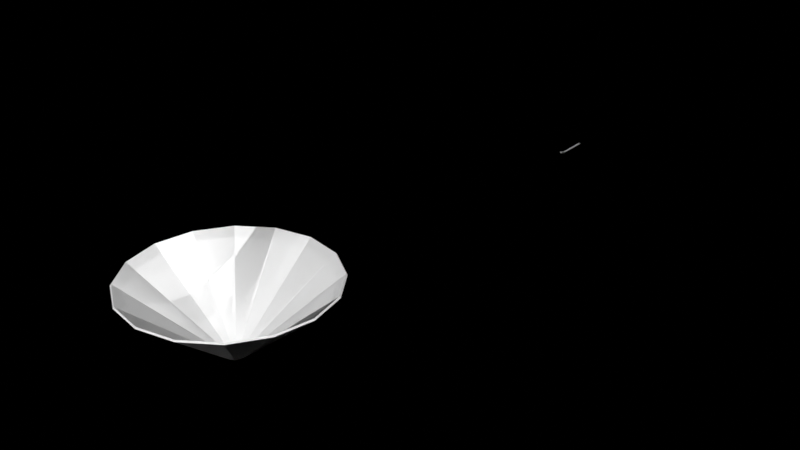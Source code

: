 # Source: LevelRailgun.blend  (saved by Blender 4.0.36; exported with 4.5.12 LTS)
import bpy
from mathutils import Matrix  # noqa: F401  (used for matrix-valued properties, if any)

bpy.ops.wm.read_factory_settings(use_empty=True)
scene = bpy.context.scene
scene.name = 'Scene'

# ---- collections
col_system = bpy.data.collections.new('system'); scene.collection.children.link(col_system)
col_system.hide_render = True
col_scene = bpy.data.collections.new('scene'); scene.collection.children.link(col_scene)

# ---- world
world_world = bpy.data.worlds.new('World'); scene.world = world_world
world_world.use_nodes = True; world_world.node_tree.nodes.clear()
_N = world_world.node_tree.nodes; _L = world_world.node_tree.links
n0 = _N.new('ShaderNodeOutputWorld'); n0.name = 'World Output'; n0.location = (300, 300)
n0.is_active_output = True
world_world.color = (0.05088, 0.05088, 0.05088)
world_world.use_sun_shadow = False
world_world.sun_shadow_jitter_overblur = 0.0

# ---- meshes
me_cube = bpy.data.meshes.new('Cube')
me_cube.from_pydata([(-4.0, -200.0, 0.0), (-6.021, -200.0, 2.049), (-4.0, 4.0, 0.0), (-6.021, 4.0, 2.049), (4.0, -200.0, 0.0), (6.021, -200.0, 2.049), (4.0, 4.0, 0.0), (6.021, 4.0, 2.049), (-4.0, 4.0, -4.0), (-4.0, -200.0, -4.0), (-10.02, -200.0, 2.049), (-10.02, 4.0, 2.049), (4.0, 4.0, -4.0), (10.02, 4.0, 2.049), (4.0, -200.0, -4.0), (10.02, -200.0, 2.049), (-6.021, -200.0, 8.049), (-6.021, 4.0, 8.049), (-10.02, -200.0, 8.049), (-10.02, 4.0, 8.049), (6.021, 4.0, 8.049), (6.021, -200.0, 8.049), (10.02, 4.0, 8.049), (10.02, -200.0, 8.049), (-4.0, -240.0, 12.0), (-6.021, -240.0, 14.05), (-4.0, -240.0, 8.0), (-10.02, -240.0, 14.05), (6.021, -240.0, 14.05), (4.0, -240.0, 12.0), (10.02, -240.0, 14.05), (4.0, -240.0, 8.0), (-6.021, -240.0, 20.05), (-10.02, -240.0, 20.05), (10.02, -240.0, 20.05), (6.021, -240.0, 20.05), (-4.0, -36.8, 0.0), (-4.0, -77.6, 0.0), (-4.0, -118.4, 0.0), (-4.0, -159.2, 0.0), (-6.021, -159.2, 2.049), (-6.021, -118.4, 2.049), (-6.021, -77.6, 2.049), (-6.021, -36.8, 2.049), (4.0, -159.2, 0.0), (4.0, -118.4, 0.0), (4.0, -77.6, 0.0), (4.0, -36.8, 0.0), (6.021, -36.8, 2.049), (6.021, -77.6, 2.049), (6.021, -118.4, 2.049), (6.021, -159.2, 2.049), (-4.0, -36.8, -4.0), (-4.0, -77.6, -4.0), (-4.0, -118.4, -4.0), (-4.0, -159.2, -4.0), (-10.02, -159.2, 2.049), (-10.02, -118.4, 2.049), (-10.02, -77.6, 2.049), (-10.02, -36.8, 2.049), (4.0, -159.2, -4.0), (4.0, -118.4, -4.0), (4.0, -77.6, -4.0), (4.0, -36.8, -4.0), (10.02, -36.8, 2.049), (10.02, -77.6, 2.049), (10.02, -118.4, 2.049), (10.02, -159.2, 2.049), (-6.021, -159.2, 8.049), (-6.021, -118.4, 8.049), (-6.021, -77.6, 8.049), (-6.021, -36.8, 8.049), (-10.02, -159.2, 8.049), (-10.02, -118.4, 8.049), (-10.02, -77.6, 8.049), (-10.02, -36.8, 8.049), (6.021, -36.8, 8.049), (6.021, -77.6, 8.049), (6.021, -118.4, 8.049), (6.021, -159.2, 8.049), (10.02, -36.8, 8.049), (10.02, -77.6, 8.049), (10.02, -118.4, 8.049), (10.02, -159.2, 8.049)], [], [(36, 2, 3, 43), (55, 60, 14, 9), (44, 4, 5, 51), (60, 67, 15, 14), (39, 0, 4, 44), (52, 59, 11, 8), (10, 9, 26, 27), (51, 5, 21, 79), (7, 13, 12, 6), (6, 12, 8, 2), (23, 21, 35, 34), (1, 16, 32, 25), (2, 8, 11, 3), (14, 15, 30, 31), (68, 72, 18, 16), (43, 3, 17, 71), (3, 11, 19, 17), (56, 10, 18, 72), (76, 80, 22, 20), (64, 13, 22, 80), (13, 7, 20, 22), (0, 1, 25, 24), (24, 26, 31, 29), (27, 25, 32, 33), (29, 31, 30, 28), (25, 27, 26, 24), (28, 30, 34, 35), (9, 14, 31, 26), (15, 23, 34, 30), (5, 4, 29, 28), (18, 10, 27, 33), (21, 5, 28, 35), (16, 18, 33, 32), (4, 0, 24, 29), (15, 67, 83, 23), (67, 66, 82, 83), (66, 65, 81, 82), (65, 64, 80, 81), (21, 23, 83, 79), (79, 83, 82, 78), (78, 82, 81, 77), (77, 81, 80, 76), (11, 59, 75, 19), (59, 58, 74, 75), (58, 57, 73, 74), (57, 56, 72, 73), (1, 40, 68, 16), (40, 41, 69, 68), (41, 42, 70, 69), (42, 43, 71, 70), (17, 19, 75, 71), (71, 75, 74, 70), (70, 74, 73, 69), (69, 73, 72, 68), (7, 48, 76, 20), (48, 49, 77, 76), (49, 50, 78, 77), (50, 51, 79, 78), (9, 10, 56, 55), (55, 56, 57, 54), (54, 57, 58, 53), (53, 58, 59, 52), (2, 36, 47, 6), (36, 37, 46, 47), (37, 38, 45, 46), (38, 39, 44, 45), (12, 13, 64, 63), (63, 64, 65, 62), (62, 65, 66, 61), (61, 66, 67, 60), (6, 47, 48, 7), (47, 46, 49, 48), (46, 45, 50, 49), (45, 44, 51, 50), (8, 12, 63, 52), (52, 63, 62, 53), (53, 62, 61, 54), (54, 61, 60, 55), (0, 39, 40, 1), (39, 38, 41, 40), (38, 37, 42, 41), (37, 36, 43, 42)])
_uv = me_cube.uv_layers.new(name='UVMap')
_uv.uv.foreach_set('vector', [0.0, 0.0, 1.0, 0.0, 1.0, 1.0, 0.0, 1.0, 0.0, 0.0, 1.0, 0.0, 1.0, 1.0, 0.0, 1.0, 0.0, 0.0, 1.0, 0.0, 1.0, 1.0, 0.0, 1.0, 0.0, 0.0, 1.0, 0.0, 1.0, 1.0, 0.0, 1.0, 0.0, 0.0, 1.0, 0.0, 1.0, 1.0, 0.0, 1.0, 0.0, 0.0, 1.0, 0.0, 1.0, 1.0, 0.0, 1.0, 0.0, 0.0, 1.0, 0.0, 1.0, 1.0, 0.0, 1.0, 0.0, 0.0, 1.0, 0.0, 1.0, 1.0, 0.0, 1.0, 0.0, 0.0, 1.0, 0.0, 1.0, 1.0, 0.0, 1.0, 0.0, 0.0, 1.0, 0.0, 1.0, 1.0, 0.0, 1.0, 0.0, 0.0, 1.0, 0.0, 1.0, 1.0, 0.0, 1.0, 0.0, 0.0, 1.0, 0.0, 1.0, 1.0, 0.0, 1.0, 0.0, 0.0, 1.0, 0.0, 1.0, 1.0, 0.0, 1.0, 0.0, 0.0, 1.0, 0.0, 1.0, 1.0, 0.0, 1.0, 0.0, 0.0, 1.0, 0.0, 1.0, 1.0, 0.0, 1.0, 0.0, 0.0, 1.0, 0.0, 1.0, 1.0, 0.0, 1.0, 0.0, 0.0, 1.0, 0.0, 1.0, 1.0, 0.0, 1.0, 0.0, 0.0, 1.0, 0.0, 1.0, 1.0, 0.0, 1.0, 0.0, 0.0, 1.0, 0.0, 1.0, 1.0, 0.0, 1.0, 0.0, 0.0, 1.0, 0.0, 1.0, 1.0, 0.0, 1.0, 0.0, 0.0, 1.0, 0.0, 1.0, 1.0, 0.0, 1.0, 0.0, 0.0, 1.0, 0.0, 1.0, 1.0, 0.0, 1.0, 0.0, 0.0, 1.0, 0.0, 1.0, 1.0, 0.0, 1.0, 0.0, 0.0, 1.0, 0.0, 1.0, 1.0, 0.0, 1.0, 0.0, 0.0, 1.0, 0.0, 1.0, 1.0, 0.0, 1.0, 0.0, 0.0, 1.0, 0.0, 1.0, 1.0, 0.0, 1.0, 0.0, 0.0, 1.0, 0.0, 1.0, 1.0, 0.0, 1.0, 0.0, 0.0, 1.0, 0.0, 1.0, 1.0, 0.0, 1.0, 0.0, 0.0, 1.0, 0.0, 1.0, 1.0, 0.0, 1.0, 0.0, 0.0, 1.0, 0.0, 1.0, 1.0, 0.0, 1.0, 0.0, 0.0, 1.0, 0.0, 1.0, 1.0, 0.0, 1.0, 0.0, 0.0, 1.0, 0.0, 1.0, 1.0, 0.0, 1.0, 0.0, 0.0, 1.0, 0.0, 1.0, 1.0, 0.0, 1.0, 0.0, 0.0, 1.0, 0.0, 1.0, 1.0, 0.0, 1.0, 0.0, 0.0, 1.0, 0.0, 1.0, 1.0, 0.0, 1.0, 0.0, 0.0, 1.0, 0.0, 1.0, 1.0, 0.0, 1.0, 0.0, 0.0, 1.0, 0.0, 1.0, 1.0, 0.0, 1.0, 0.0, 0.0, 1.0, 0.0, 1.0, 1.0, 0.0, 1.0, 0.0, 0.0, 1.0, 0.0, 1.0, 1.0, 0.0, 1.0, 0.0, 0.0, 1.0, 0.0, 1.0, 1.0, 0.0, 1.0, 0.0, 0.0, 1.0, 0.0, 1.0, 1.0, 0.0, 1.0, 0.0, 0.0, 1.0, 0.0, 1.0, 1.0, 0.0, 1.0, 0.0, 0.0, 1.0, 0.0, 1.0, 1.0, 0.0, 1.0, 0.0, 0.0, 1.0, 0.0, 1.0, 1.0, 0.0, 1.0, 0.0, 0.0, 1.0, 0.0, 1.0, 1.0, 0.0, 1.0, 0.0, 0.0, 1.0, 0.0, 1.0, 1.0, 0.0, 1.0, 0.0, 0.0, 1.0, 0.0, 1.0, 1.0, 0.0, 1.0, 0.0, 0.0, 1.0, 0.0, 1.0, 1.0, 0.0, 1.0, 0.0, 0.0, 1.0, 0.0, 1.0, 1.0, 0.0, 1.0, 0.0, 0.0, 1.0, 0.0, 1.0, 1.0, 0.0, 1.0, 0.0, 0.0, 1.0, 0.0, 1.0, 1.0, 0.0, 1.0, 0.0, 0.0, 1.0, 0.0, 1.0, 1.0, 0.0, 1.0, 0.0, 0.0, 1.0, 0.0, 1.0, 1.0, 0.0, 1.0, 0.0, 0.0, 1.0, 0.0, 1.0, 1.0, 0.0, 1.0, 0.0, 0.0, 1.0, 0.0, 1.0, 1.0, 0.0, 1.0, 0.0, 0.0, 1.0, 0.0, 1.0, 1.0, 0.0, 1.0, 0.0, 0.0, 1.0, 0.0, 1.0, 1.0, 0.0, 1.0, 0.0, 0.0, 1.0, 0.0, 1.0, 1.0, 0.0, 1.0, 0.0, 0.0, 1.0, 0.0, 1.0, 1.0, 0.0, 1.0, 0.0, 0.0, 1.0, 0.0, 1.0, 1.0, 0.0, 1.0, 0.0, 0.0, 1.0, 0.0, 1.0, 1.0, 0.0, 1.0, 0.0, 0.0, 1.0, 0.0, 1.0, 1.0, 0.0, 1.0, 0.0, 0.0, 1.0, 0.0, 1.0, 1.0, 0.0, 1.0, 0.0, 0.0, 1.0, 0.0, 1.0, 1.0, 0.0, 1.0, 0.0, 0.0, 1.0, 0.0, 1.0, 1.0, 0.0, 1.0, 0.0, 0.0, 1.0, 0.0, 1.0, 1.0, 0.0, 1.0, 0.0, 0.0, 1.0, 0.0, 1.0, 1.0, 0.0, 1.0, 0.0, 0.0, 1.0, 0.0, 1.0, 1.0, 0.0, 1.0, 0.0, 0.0, 1.0, 0.0, 1.0, 1.0, 0.0, 1.0, 0.0, 0.0, 1.0, 0.0, 1.0, 1.0, 0.0, 1.0, 0.0, 0.0, 1.0, 0.0, 1.0, 1.0, 0.0, 1.0, 0.0, 0.0, 1.0, 0.0, 1.0, 1.0, 0.0, 1.0, 0.0, 0.0, 1.0, 0.0, 1.0, 1.0, 0.0, 1.0, 0.0, 0.0, 1.0, 0.0, 1.0, 1.0, 0.0, 1.0, 0.0, 0.0, 1.0, 0.0, 1.0, 1.0, 0.0, 1.0, 0.0, 0.0, 1.0, 0.0, 1.0, 1.0, 0.0, 1.0, 0.0, 0.0, 1.0, 0.0, 1.0, 1.0, 0.0, 1.0, 0.0, 0.0, 1.0, 0.0, 1.0, 1.0, 0.0, 1.0, 0.0, 0.0, 1.0, 0.0, 1.0, 1.0, 0.0, 1.0, 0.0, 0.0, 1.0, 0.0, 1.0, 1.0, 0.0, 1.0, 0.0, 0.0, 1.0, 0.0, 1.0, 1.0, 0.0, 1.0, 0.0, 0.0, 1.0, 0.0, 1.0, 1.0, 0.0, 1.0])
me_cube.update()
me_cube_001 = bpy.data.meshes.new('Cube.001')
me_cube_001.from_pydata([(-4.0, -200.0, 0.0), (-6.021, -200.0, 2.049), (-4.0, 4.0, 0.0), (-6.021, 4.0, 2.049), (4.0, -200.0, 0.0), (6.021, -200.0, 2.049), (4.0, 4.0, 0.0), (6.021, 4.0, 2.049), (-4.0, 4.0, -4.0), (-4.0, -200.0, -4.0), (-10.02, -200.0, 2.049), (-10.02, 4.0, 2.049), (4.0, 4.0, -4.0), (10.02, 4.0, 2.049), (4.0, -200.0, -4.0), (10.02, -200.0, 2.049), (-6.021, -200.0, 8.049), (-6.021, 4.0, 8.049), (-10.02, -200.0, 8.049), (-10.02, 4.0, 8.049), (6.021, 4.0, 8.049), (6.021, -200.0, 8.049), (10.02, 4.0, 8.049), (10.02, -200.0, 8.049), (-4.0, -240.0, 12.0), (-6.021, -240.0, 14.05), (-4.0, -240.0, 8.0), (-10.02, -240.0, 14.05), (6.021, -240.0, 14.05), (4.0, -240.0, 12.0), (10.02, -240.0, 14.05), (4.0, -240.0, 8.0), (-6.021, -240.0, 20.05), (-10.02, -240.0, 20.05), (10.02, -240.0, 20.05), (6.021, -240.0, 20.05), (-4.0, -36.8, 0.0), (-4.0, -77.6, 0.0), (-4.0, -118.4, 0.0), (-4.0, -159.2, 0.0), (-6.021, -159.2, 2.049), (-6.021, -118.4, 2.049), (-6.021, -77.6, 2.049), (-6.021, -36.8, 2.049), (4.0, -159.2, 0.0), (4.0, -118.4, 0.0), (4.0, -77.6, 0.0), (4.0, -36.8, 0.0), (6.021, -36.8, 2.049), (6.021, -77.6, 2.049), (6.021, -118.4, 2.049), (6.021, -159.2, 2.049), (-4.0, -36.8, -4.0), (-4.0, -77.6, -4.0), (-4.0, -118.4, -4.0), (-4.0, -159.2, -4.0), (-10.02, -159.2, 2.049), (-10.02, -118.4, 2.049), (-10.02, -77.6, 2.049), (-10.02, -36.8, 2.049), (4.0, -159.2, -4.0), (4.0, -118.4, -4.0), (4.0, -77.6, -4.0), (4.0, -36.8, -4.0), (10.02, -36.8, 2.049), (10.02, -77.6, 2.049), (10.02, -118.4, 2.049), (10.02, -159.2, 2.049), (-6.021, -159.2, 8.049), (-6.021, -118.4, 8.049), (-6.021, -77.6, 8.049), (-6.021, -36.8, 8.049), (-10.02, -159.2, 8.049), (-10.02, -118.4, 8.049), (-10.02, -77.6, 8.049), (-10.02, -36.8, 8.049), (6.021, -36.8, 8.049), (6.021, -77.6, 8.049), (6.021, -118.4, 8.049), (6.021, -159.2, 8.049), (10.02, -36.8, 8.049), (10.02, -77.6, 8.049), (10.02, -118.4, 8.049), (10.02, -159.2, 8.049)], [], [(36, 2, 3, 43), (55, 60, 14, 9), (44, 4, 5, 51), (60, 67, 15, 14), (39, 0, 4, 44), (52, 59, 11, 8), (10, 9, 26, 27), (51, 5, 21, 79), (7, 13, 12, 6), (6, 12, 8, 2), (23, 21, 35, 34), (1, 16, 32, 25), (2, 8, 11, 3), (14, 15, 30, 31), (68, 72, 18, 16), (43, 3, 17, 71), (3, 11, 19, 17), (56, 10, 18, 72), (76, 80, 22, 20), (64, 13, 22, 80), (13, 7, 20, 22), (0, 1, 25, 24), (24, 26, 31, 29), (27, 25, 32, 33), (29, 31, 30, 28), (25, 27, 26, 24), (28, 30, 34, 35), (9, 14, 31, 26), (15, 23, 34, 30), (5, 4, 29, 28), (18, 10, 27, 33), (21, 5, 28, 35), (16, 18, 33, 32), (4, 0, 24, 29), (15, 67, 83, 23), (67, 66, 82, 83), (66, 65, 81, 82), (65, 64, 80, 81), (21, 23, 83, 79), (79, 83, 82, 78), (78, 82, 81, 77), (77, 81, 80, 76), (11, 59, 75, 19), (59, 58, 74, 75), (58, 57, 73, 74), (57, 56, 72, 73), (1, 40, 68, 16), (40, 41, 69, 68), (41, 42, 70, 69), (42, 43, 71, 70), (17, 19, 75, 71), (71, 75, 74, 70), (70, 74, 73, 69), (69, 73, 72, 68), (7, 48, 76, 20), (48, 49, 77, 76), (49, 50, 78, 77), (50, 51, 79, 78), (9, 10, 56, 55), (55, 56, 57, 54), (54, 57, 58, 53), (53, 58, 59, 52), (2, 36, 47, 6), (36, 37, 46, 47), (37, 38, 45, 46), (38, 39, 44, 45), (12, 13, 64, 63), (63, 64, 65, 62), (62, 65, 66, 61), (61, 66, 67, 60), (6, 47, 48, 7), (47, 46, 49, 48), (46, 45, 50, 49), (45, 44, 51, 50), (8, 12, 63, 52), (52, 63, 62, 53), (53, 62, 61, 54), (54, 61, 60, 55), (0, 39, 40, 1), (39, 38, 41, 40), (38, 37, 42, 41), (37, 36, 43, 42)])
_uv = me_cube_001.uv_layers.new(name='UVMap')
_uv.uv.foreach_set('vector', [0.0001608, 0.9332, 0.0001608, 0.9998, 0.3333, 0.9998, 0.3333, 0.9332, 0.2667, 0.6664, 0.2667, 0.3333, 0.3333, 0.3333, 0.3333, 0.6664, 0.2667, 0.3333, 0.3333, 0.3333, 0.3333, 0.0001609, 0.2667, 0.0001609, 0.2667, 0.3333, 0.2667, 0.0001609, 0.3333, 0.0001609, 0.3333, 0.3333, 0.2667, 0.6664, 0.3333, 0.6664, 0.3333, 0.3333, 0.2667, 0.3333, 0.0001608, 0.9332, 0.3333, 0.9332, 0.3333, 0.9998, 0.0001608, 0.9998, 0.3333, 0.6667, 0.0001608, 0.6667, 0.0001608, 0.6667, 0.3333, 0.6667, 0.2667, 0.0001609, 0.3333, 0.0001609, 0.3333, 0.0001609, 0.2667, 0.0001609, 0.0001608, 0.0001609, 0.0001608, 0.0001609, 0.0001608, 0.3333, 0.0001608, 0.3333, 0.0001608, 0.3333, 0.0001608, 0.3333, 0.0001609, 0.6664, 0.0001609, 0.6664, 0.3333, 0.0001609, 0.3333, 0.0001609, 0.3333, 0.0001609, 0.3333, 0.0001609, 0.3333, 0.6667, 0.3333, 0.6667, 0.3333, 0.6667, 0.3333, 0.6667, 0.0001608, 0.9998, 0.0001608, 0.9998, 0.3333, 0.9998, 0.3333, 0.9998, 0.3333, 0.3333, 0.3333, 0.0001609, 0.3333, 0.0001609, 0.3333, 0.3333, 0.3333, 0.7333, 0.3333, 0.7333, 0.3333, 0.6667, 0.3333, 0.6667, 0.3333, 0.9332, 0.3333, 0.9998, 0.3333, 0.9998, 0.3333, 0.9332, 0.3333, 0.9998, 0.3333, 0.9998, 0.3333, 0.9998, 0.3333, 0.9998, 0.3333, 0.7333, 0.3333, 0.6667, 0.3333, 0.6667, 0.3333, 0.7333, 0.06678, 0.0001609, 0.06678, 0.0001609, 0.0001608, 0.0001609, 0.0001608, 0.0001609, 0.06678, 0.0001609, 0.0001608, 0.0001609, 0.0001608, 0.0001609, 0.06678, 0.0001609, 0.0001608, 0.0001609, 0.0001608, 0.0001609, 0.0001608, 0.0001609, 0.0001608, 0.0001609, 0.0001608, 0.6667, 0.3333, 0.6667, 0.3333, 0.6667, 0.0001608, 0.6667, 0.3333, 0.6664, 0.3333, 0.6664, 0.3333, 0.3333, 0.3333, 0.3333, 0.3333, 0.6667, 0.3333, 0.6667, 0.3333, 0.6667, 0.3333, 0.6667, 0.3333, 0.3333, 0.3333, 0.3333, 0.3333, 0.0001609, 0.3333, 0.0001609, 0.3333, 0.6667, 0.3333, 0.6667, 0.0001608, 0.6667, 0.0001608, 0.6667, 0.3333, 0.0001609, 0.3333, 0.0001609, 0.3333, 0.0001609, 0.3333, 0.0001609, 0.3333, 0.6664, 0.3333, 0.3333, 0.3333, 0.3333, 0.3333, 0.6664, 0.3333, 0.0001609, 0.3333, 0.0001609, 0.3333, 0.0001609, 0.3333, 0.0001609, 0.3333, 0.0001609, 0.3333, 0.3333, 0.3333, 0.3333, 0.3333, 0.0001609, 0.3333, 0.6667, 0.3333, 0.6667, 0.3333, 0.6667, 0.3333, 0.6667, 0.3333, 0.0001609, 0.3333, 0.0001609, 0.3333, 0.0001609, 0.3333, 0.0001609, 0.3333, 0.6667, 0.3333, 0.6667, 0.3333, 0.6667, 0.3333, 0.6667, 0.3333, 0.3333, 0.3333, 0.6664, 0.3333, 0.6664, 0.3333, 0.3333, 0.3333, 0.0001609, 0.2667, 0.0001609, 0.2667, 0.0001609, 0.3333, 0.0001609, 0.2667, 0.0001609, 0.2, 0.0001609, 0.2, 0.0001609, 0.2667, 0.0001609, 0.2, 0.0001609, 0.1334, 0.0001609, 0.1334, 0.0001609, 0.2, 0.0001609, 0.1334, 0.0001609, 0.06678, 0.0001609, 0.06678, 0.0001609, 0.1334, 0.0001609, 0.3333, 0.0001609, 0.3333, 0.0001609, 0.2667, 0.0001609, 0.2667, 0.0001609, 0.2667, 0.0001609, 0.2667, 0.0001609, 0.2, 0.0001609, 0.2, 0.0001609, 0.2, 0.0001609, 0.2, 0.0001609, 0.1334, 0.0001609, 0.1334, 0.0001609, 0.1334, 0.0001609, 0.1334, 0.0001609, 0.06678, 0.0001609, 0.06678, 0.0001609, 0.3333, 0.9998, 0.3333, 0.9332, 0.3333, 0.9332, 0.3333, 0.9998, 0.3333, 0.9332, 0.3333, 0.8666, 0.3333, 0.8666, 0.3333, 0.9332, 0.3333, 0.8666, 0.3333, 0.8, 0.3333, 0.8, 0.3333, 0.8666, 0.3333, 0.8, 0.3333, 0.7333, 0.3333, 0.7333, 0.3333, 0.8, 0.3333, 0.6667, 0.3333, 0.7333, 0.3333, 0.7333, 0.3333, 0.6667, 0.3333, 0.7333, 0.3333, 0.8, 0.3333, 0.8, 0.3333, 0.7333, 0.3333, 0.8, 0.3333, 0.8666, 0.3333, 0.8666, 0.3333, 0.8, 0.3333, 0.8666, 0.3333, 0.9332, 0.3333, 0.9332, 0.3333, 0.8666, 0.3333, 0.9998, 0.3333, 0.9998, 0.3333, 0.9332, 0.3333, 0.9332, 0.3333, 0.9332, 0.3333, 0.9332, 0.3333, 0.8666, 0.3333, 0.8666, 0.3333, 0.8666, 0.3333, 0.8666, 0.3333, 0.8, 0.3333, 0.8, 0.3333, 0.8, 0.3333, 0.8, 0.3333, 0.7333, 0.3333, 0.7333, 0.0001608, 0.0001609, 0.06678, 0.0001609, 0.06678, 0.0001609, 0.0001608, 0.0001609, 0.06678, 0.0001609, 0.1334, 0.0001609, 0.1334, 0.0001609, 0.06678, 0.0001609, 0.1334, 0.0001609, 0.2, 0.0001609, 0.2, 0.0001609, 0.1334, 0.0001609, 0.2, 0.0001609, 0.2667, 0.0001609, 0.2667, 0.0001609, 0.2, 0.0001609, 0.0001608, 0.6667, 0.3333, 0.6667, 0.3333, 0.7333, 0.0001608, 0.7333, 0.0001608, 0.7333, 0.3333, 0.7333, 0.3333, 0.8, 0.0001608, 0.8, 0.0001608, 0.8, 0.3333, 0.8, 0.3333, 0.8666, 0.0001608, 0.8666, 0.0001608, 0.8666, 0.3333, 0.8666, 0.3333, 0.9332, 0.0001608, 0.9332, 0.0001609, 0.6664, 0.06678, 0.6664, 0.06678, 0.3333, 0.0001608, 0.3333, 0.06678, 0.6664, 0.1334, 0.6664, 0.1334, 0.3333, 0.06678, 0.3333, 0.1334, 0.6664, 0.2, 0.6664, 0.2, 0.3333, 0.1334, 0.3333, 0.2, 0.6664, 0.2667, 0.6664, 0.2667, 0.3333, 0.2, 0.3333, 0.0001608, 0.3333, 0.0001608, 0.0001609, 0.06678, 0.0001609, 0.06678, 0.3333, 0.06678, 0.3333, 0.06678, 0.0001609, 0.1334, 0.0001609, 0.1334, 0.3333, 0.1334, 0.3333, 0.1334, 0.0001609, 0.2, 0.0001609, 0.2, 0.3333, 0.2, 0.3333, 0.2, 0.0001609, 0.2667, 0.0001609, 0.2667, 0.3333, 0.0001608, 0.3333, 0.06678, 0.3333, 0.06678, 0.0001609, 0.0001608, 0.0001609, 0.06678, 0.3333, 0.1334, 0.3333, 0.1334, 0.0001609, 0.06678, 0.0001609, 0.1334, 0.3333, 0.2, 0.3333, 0.2, 0.0001609, 0.1334, 0.0001609, 0.2, 0.3333, 0.2667, 0.3333, 0.2667, 0.0001609, 0.2, 0.0001609, 0.0001609, 0.6664, 0.0001608, 0.3333, 0.06678, 0.3333, 0.06678, 0.6664, 0.06678, 0.6664, 0.06678, 0.3333, 0.1334, 0.3333, 0.1334, 0.6664, 0.1334, 0.6664, 0.1334, 0.3333, 0.2, 0.3333, 0.2, 0.6664, 0.2, 0.6664, 0.2, 0.3333, 0.2667, 0.3333, 0.2667, 0.6664, 0.0001608, 0.6667, 0.0001608, 0.7333, 0.3333, 0.7333, 0.3333, 0.6667, 0.0001608, 0.7333, 0.0001608, 0.8, 0.3333, 0.8, 0.3333, 0.7333, 0.0001608, 0.8, 0.0001608, 0.8666, 0.3333, 0.8666, 0.3333, 0.8, 0.0001608, 0.8666, 0.0001608, 0.9332, 0.3333, 0.9332, 0.3333, 0.8666])
me_cube_001.update()
me_cylinder_001 = bpy.data.meshes.new('Cylinder.001')
me_cylinder_001.from_pydata([(-61.09, -2552.0, 294.1), (152.9, -2595.0, 294.1), (334.4, -2716.0, 294.1), (455.6, -2898.0, 294.1), (498.2, -3112.0, 294.1), (455.6, -3326.0, 294.1), (334.4, -3507.0, 294.1), (152.9, -3628.0, 294.1), (-61.09, -3671.0, 294.1), (-275.1, -3628.0, 294.1), (-456.6, -3507.0, 294.1), (-577.8, -3326.0, 294.1), (-620.4, -3112.0, 294.1), (-577.8, -2898.0, 294.1), (-456.6, -2716.0, 294.1), (-275.1, -2595.0, 294.1), (-38.28, -3056.0, -120.4), (-61.09, -3052.0, -120.4), (-18.93, -3069.0, -120.4), (-6.01, -3089.0, -120.4), (-1.472, -3112.0, -120.4), (-6.01, -3134.0, -120.4), (-18.93, -3154.0, -120.4), (-38.28, -3167.0, -120.4), (-61.09, -3171.0, -120.4), (-83.91, -3167.0, -120.4), (-103.3, -3154.0, -120.4), (-116.2, -3134.0, -120.4), (-120.7, -3112.0, -120.4), (-116.2, -3089.0, -120.4), (-103.3, -3069.0, -120.4), (-83.91, -3056.0, -120.4), (-61.09, -2546.0, 286.3), (155.4, -2589.0, 286.3), (338.9, -2712.0, 286.3), (461.6, -2895.0, 286.3), (504.6, -3112.0, 286.3), (461.6, -3328.0, 286.3), (338.9, -3512.0, 286.3), (155.4, -3634.0, 286.3), (-61.09, -3677.0, 286.3), (-277.6, -3634.0, 286.3), (-461.1, -3512.0, 286.3), (-583.8, -3328.0, 286.3), (-626.8, -3112.0, 286.3), (-583.8, -2895.0, 286.3), (-461.1, -2712.0, 286.3), (-277.6, -2589.0, 286.3), (-36.75, -3053.0, -130.3), (-61.09, -3048.0, -130.3), (-16.12, -3067.0, -130.3), (-2.33, -3087.0, -130.3), (2.512, -3112.0, -130.3), (-2.33, -3136.0, -130.3), (-16.12, -3157.0, -130.3), (-36.75, -3170.0, -130.3), (-61.09, -3175.0, -130.3), (-85.43, -3170.0, -130.3), (-106.1, -3157.0, -130.3), (-119.9, -3136.0, -130.3), (-124.7, -3112.0, -130.3), (-119.9, -3087.0, -130.3), (-106.1, -3067.0, -130.3), (-85.43, -3053.0, -130.3)], [], [(16, 17, 31, 30, 29, 28, 27, 26, 25, 24, 23, 22, 21, 20, 19, 18), (17, 16, 1, 0), (16, 18, 2, 1), (18, 19, 3, 2), (19, 20, 4, 3), (20, 21, 5, 4), (21, 22, 6, 5), (22, 23, 7, 6), (23, 24, 8, 7), (24, 25, 9, 8), (25, 26, 10, 9), (26, 27, 11, 10), (27, 28, 12, 11), (28, 29, 13, 12), (29, 30, 14, 13), (30, 31, 15, 14), (31, 17, 0, 15), (48, 50, 51, 52, 53, 54, 55, 56, 57, 58, 59, 60, 61, 62, 63, 49), (49, 32, 33, 48), (48, 33, 34, 50), (50, 34, 35, 51), (51, 35, 36, 52), (52, 36, 37, 53), (53, 37, 38, 54), (54, 38, 39, 55), (55, 39, 40, 56), (56, 40, 41, 57), (57, 41, 42, 58), (58, 42, 43, 59), (59, 43, 44, 60), (60, 44, 45, 61), (61, 45, 46, 62), (62, 46, 47, 63), (63, 47, 32, 49), (0, 1, 33, 32), (1, 2, 34, 33), (2, 3, 35, 34), (3, 4, 36, 35), (4, 5, 37, 36), (5, 6, 38, 37), (6, 7, 39, 38), (7, 8, 40, 39), (8, 9, 41, 40), (9, 10, 42, 41), (10, 11, 43, 42), (11, 12, 44, 43), (12, 13, 45, 44), (13, 14, 46, 45), (14, 15, 47, 46), (15, 0, 32, 47)])
_uv = me_cylinder_001.uv_layers.new(name='UVMap')
_uv.uv.foreach_set('vector', [0.2598, 0.2736, 0.25, 0.2756, 0.2402, 0.2736, 0.2319, 0.2681, 0.2264, 0.2598, 0.2244, 0.25, 0.2264, 0.2402, 0.2319, 0.2319, 0.2402, 0.2264, 0.25, 0.2244, 0.2598, 0.2264, 0.2681, 0.2319, 0.2736, 0.2402, 0.2756, 0.25, 0.2736, 0.2598, 0.2681, 0.2681, 0.25, 0.2756, 0.2598, 0.2736, 0.3418, 0.4717, 0.25, 0.49, 0.2598, 0.2736, 0.2681, 0.2681, 0.4197, 0.4197, 0.3418, 0.4717, 0.2681, 0.2681, 0.2736, 0.2598, 0.4717, 0.3418, 0.4197, 0.4197, 0.2736, 0.2598, 0.2756, 0.25, 0.49, 0.25, 0.4717, 0.3418, 0.2756, 0.25, 0.2736, 0.2402, 0.4717, 0.1582, 0.49, 0.25, 0.2736, 0.2402, 0.2681, 0.2319, 0.4197, 0.08029, 0.4717, 0.1582, 0.2681, 0.2319, 0.2598, 0.2264, 0.3418, 0.02827, 0.4197, 0.08029, 0.2598, 0.2264, 0.25, 0.2244, 0.25, 0.01, 0.3418, 0.02827, 0.25, 0.2244, 0.2402, 0.2264, 0.1582, 0.02827, 0.25, 0.01, 0.2402, 0.2264, 0.2319, 0.2319, 0.08029, 0.08029, 0.1582, 0.02827, 0.2319, 0.2319, 0.2264, 0.2402, 0.02827, 0.1582, 0.08029, 0.08029, 0.2264, 0.2402, 0.2244, 0.25, 0.01, 0.25, 0.02827, 0.1582, 0.2244, 0.25, 0.2264, 0.2598, 0.02827, 0.3418, 0.01, 0.25, 0.2264, 0.2598, 0.2319, 0.2681, 0.08029, 0.4197, 0.02827, 0.3418, 0.2319, 0.2681, 0.2402, 0.2736, 0.1582, 0.4717, 0.08029, 0.4197, 0.2402, 0.2736, 0.25, 0.2756, 0.25, 0.49, 0.1582, 0.4717, 0.2598, 0.2736, 0.2681, 0.2681, 0.2736, 0.2598, 0.2756, 0.25, 0.2736, 0.2402, 0.2681, 0.2319, 0.2598, 0.2264, 0.25, 0.2244, 0.2402, 0.2264, 0.2319, 0.2319, 0.2264, 0.2402, 0.2244, 0.25, 0.2264, 0.2598, 0.2319, 0.2681, 0.2402, 0.2736, 0.25, 0.2756, 0.25, 0.2756, 0.25, 0.49, 0.3418, 0.4717, 0.2598, 0.2736, 0.2598, 0.2736, 0.3418, 0.4717, 0.4197, 0.4197, 0.2681, 0.2681, 0.2681, 0.2681, 0.4197, 0.4197, 0.4717, 0.3418, 0.2736, 0.2598, 0.2736, 0.2598, 0.4717, 0.3418, 0.49, 0.25, 0.2756, 0.25, 0.2756, 0.25, 0.49, 0.25, 0.4717, 0.1582, 0.2736, 0.2402, 0.2736, 0.2402, 0.4717, 0.1582, 0.4197, 0.08029, 0.2681, 0.2319, 0.2681, 0.2319, 0.4197, 0.08029, 0.3418, 0.02827, 0.2598, 0.2264, 0.2598, 0.2264, 0.3418, 0.02827, 0.25, 0.01, 0.25, 0.2244, 0.25, 0.2244, 0.25, 0.01, 0.1582, 0.02827, 0.2402, 0.2264, 0.2402, 0.2264, 0.1582, 0.02827, 0.08029, 0.08029, 0.2319, 0.2319, 0.2319, 0.2319, 0.08029, 0.08029, 0.02827, 0.1582, 0.2264, 0.2402, 0.2264, 0.2402, 0.02827, 0.1582, 0.01, 0.25, 0.2244, 0.25, 0.2244, 0.25, 0.01, 0.25, 0.02827, 0.3418, 0.2264, 0.2598, 0.2264, 0.2598, 0.02827, 0.3418, 0.08029, 0.4197, 0.2319, 0.2681, 0.2319, 0.2681, 0.08029, 0.4197, 0.1582, 0.4717, 0.2402, 0.2736, 0.2402, 0.2736, 0.1582, 0.4717, 0.25, 0.49, 0.25, 0.2756, 0.25, 0.49, 0.3418, 0.4717, 0.3418, 0.4717, 0.25, 0.49, 0.3418, 0.4717, 0.4197, 0.4197, 0.4197, 0.4197, 0.3418, 0.4717, 0.4197, 0.4197, 0.4717, 0.3418, 0.4717, 0.3418, 0.4197, 0.4197, 0.4717, 0.3418, 0.49, 0.25, 0.49, 0.25, 0.4717, 0.3418, 0.49, 0.25, 0.4717, 0.1582, 0.4717, 0.1582, 0.49, 0.25, 0.4717, 0.1582, 0.4197, 0.08029, 0.4197, 0.08029, 0.4717, 0.1582, 0.4197, 0.08029, 0.3418, 0.02827, 0.3418, 0.02827, 0.4197, 0.08029, 0.3418, 0.02827, 0.25, 0.01, 0.25, 0.01, 0.3418, 0.02827, 0.25, 0.01, 0.1582, 0.02827, 0.1582, 0.02827, 0.25, 0.01, 0.1582, 0.02827, 0.08029, 0.08029, 0.08029, 0.08029, 0.1582, 0.02827, 0.08029, 0.08029, 0.02827, 0.1582, 0.02827, 0.1582, 0.08029, 0.08029, 0.02827, 0.1582, 0.01, 0.25, 0.01, 0.25, 0.02827, 0.1582, 0.01, 0.25, 0.02827, 0.3418, 0.02827, 0.3418, 0.01, 0.25, 0.02827, 0.3418, 0.08029, 0.4197, 0.08029, 0.4197, 0.02827, 0.3418, 0.08029, 0.4197, 0.1582, 0.4717, 0.1582, 0.4717, 0.08029, 0.4197, 0.1582, 0.4717, 0.25, 0.49, 0.25, 0.49, 0.1582, 0.4717])
me_cylinder_001.update()
me_cylinder_002 = bpy.data.meshes.new('Cylinder.002')
me_cylinder_002.from_pydata([(-61.09, -2552.0, 294.1), (152.9, -2595.0, 294.1), (334.4, -2716.0, 294.1), (455.6, -2898.0, 294.1), (498.2, -3112.0, 294.1), (455.6, -3326.0, 294.1), (334.4, -3507.0, 294.1), (152.9, -3628.0, 294.1), (-61.09, -3671.0, 294.1), (-275.1, -3628.0, 294.1), (-456.6, -3507.0, 294.1), (-577.8, -3326.0, 294.1), (-620.4, -3112.0, 294.1), (-577.8, -2898.0, 294.1), (-456.6, -2716.0, 294.1), (-275.1, -2595.0, 294.1), (-38.28, -3056.0, -120.4), (-61.09, -3052.0, -120.4), (-18.93, -3069.0, -120.4), (-6.01, -3089.0, -120.4), (-1.472, -3112.0, -120.4), (-6.01, -3134.0, -120.4), (-18.93, -3154.0, -120.4), (-38.28, -3167.0, -120.4), (-61.09, -3171.0, -120.4), (-83.91, -3167.0, -120.4), (-103.3, -3154.0, -120.4), (-116.2, -3134.0, -120.4), (-120.7, -3112.0, -120.4), (-116.2, -3089.0, -120.4), (-103.3, -3069.0, -120.4), (-83.91, -3056.0, -120.4), (-61.09, -2546.0, 286.3), (155.4, -2589.0, 286.3), (338.9, -2712.0, 286.3), (461.6, -2895.0, 286.3), (504.6, -3112.0, 286.3), (461.6, -3328.0, 286.3), (338.9, -3512.0, 286.3), (155.4, -3634.0, 286.3), (-61.09, -3677.0, 286.3), (-277.6, -3634.0, 286.3), (-461.1, -3512.0, 286.3), (-583.8, -3328.0, 286.3), (-626.8, -3112.0, 286.3), (-583.8, -2895.0, 286.3), (-461.1, -2712.0, 286.3), (-277.6, -2589.0, 286.3), (-36.75, -3053.0, -130.3), (-61.09, -3048.0, -130.3), (-16.12, -3067.0, -130.3), (-2.33, -3087.0, -130.3), (2.512, -3112.0, -130.3), (-2.33, -3136.0, -130.3), (-16.12, -3157.0, -130.3), (-36.75, -3170.0, -130.3), (-61.09, -3175.0, -130.3), (-85.43, -3170.0, -130.3), (-106.1, -3157.0, -130.3), (-119.9, -3136.0, -130.3), (-124.7, -3112.0, -130.3), (-119.9, -3087.0, -130.3), (-106.1, -3067.0, -130.3), (-85.43, -3053.0, -130.3)], [], [(16, 17, 31, 30, 29, 28, 27, 26, 25, 24, 23, 22, 21, 20, 19, 18), (17, 16, 1, 0), (16, 18, 2, 1), (18, 19, 3, 2), (19, 20, 4, 3), (20, 21, 5, 4), (21, 22, 6, 5), (22, 23, 7, 6), (23, 24, 8, 7), (24, 25, 9, 8), (25, 26, 10, 9), (26, 27, 11, 10), (27, 28, 12, 11), (28, 29, 13, 12), (29, 30, 14, 13), (30, 31, 15, 14), (31, 17, 0, 15), (48, 50, 51, 52, 53, 54, 55, 56, 57, 58, 59, 60, 61, 62, 63, 49), (49, 32, 33, 48), (48, 33, 34, 50), (50, 34, 35, 51), (51, 35, 36, 52), (52, 36, 37, 53), (53, 37, 38, 54), (54, 38, 39, 55), (55, 39, 40, 56), (56, 40, 41, 57), (57, 41, 42, 58), (58, 42, 43, 59), (59, 43, 44, 60), (60, 44, 45, 61), (61, 45, 46, 62), (62, 46, 47, 63), (63, 47, 32, 49), (0, 1, 33, 32), (1, 2, 34, 33), (2, 3, 35, 34), (3, 4, 36, 35), (4, 5, 37, 36), (5, 6, 38, 37), (6, 7, 39, 38), (7, 8, 40, 39), (8, 9, 41, 40), (9, 10, 42, 41), (10, 11, 43, 42), (11, 12, 44, 43), (12, 13, 45, 44), (13, 14, 46, 45), (14, 15, 47, 46), (15, 0, 32, 47)])
_uv = me_cylinder_002.uv_layers.new(name='UVMap')
_uv.uv.foreach_set('vector', [0.2598, 0.2736, 0.25, 0.2756, 0.2402, 0.2736, 0.2319, 0.2681, 0.2264, 0.2598, 0.2244, 0.25, 0.2264, 0.2402, 0.2319, 0.2319, 0.2402, 0.2264, 0.25, 0.2244, 0.2598, 0.2264, 0.2681, 0.2319, 0.2736, 0.2402, 0.2756, 0.25, 0.2736, 0.2598, 0.2681, 0.2681, 0.25, 0.2756, 0.2598, 0.2736, 0.3418, 0.4717, 0.25, 0.49, 0.2598, 0.2736, 0.2681, 0.2681, 0.4197, 0.4197, 0.3418, 0.4717, 0.2681, 0.2681, 0.2736, 0.2598, 0.4717, 0.3418, 0.4197, 0.4197, 0.2736, 0.2598, 0.2756, 0.25, 0.49, 0.25, 0.4717, 0.3418, 0.2756, 0.25, 0.2736, 0.2402, 0.4717, 0.1582, 0.49, 0.25, 0.2736, 0.2402, 0.2681, 0.2319, 0.4197, 0.08029, 0.4717, 0.1582, 0.2681, 0.2319, 0.2598, 0.2264, 0.3418, 0.02827, 0.4197, 0.08029, 0.2598, 0.2264, 0.25, 0.2244, 0.25, 0.01, 0.3418, 0.02827, 0.25, 0.2244, 0.2402, 0.2264, 0.1582, 0.02827, 0.25, 0.01, 0.2402, 0.2264, 0.2319, 0.2319, 0.08029, 0.08029, 0.1582, 0.02827, 0.2319, 0.2319, 0.2264, 0.2402, 0.02827, 0.1582, 0.08029, 0.08029, 0.2264, 0.2402, 0.2244, 0.25, 0.01, 0.25, 0.02827, 0.1582, 0.2244, 0.25, 0.2264, 0.2598, 0.02827, 0.3418, 0.01, 0.25, 0.2264, 0.2598, 0.2319, 0.2681, 0.08029, 0.4197, 0.02827, 0.3418, 0.2319, 0.2681, 0.2402, 0.2736, 0.1582, 0.4717, 0.08029, 0.4197, 0.2402, 0.2736, 0.25, 0.2756, 0.25, 0.49, 0.1582, 0.4717, 0.2598, 0.2736, 0.2681, 0.2681, 0.2736, 0.2598, 0.2756, 0.25, 0.2736, 0.2402, 0.2681, 0.2319, 0.2598, 0.2264, 0.25, 0.2244, 0.2402, 0.2264, 0.2319, 0.2319, 0.2264, 0.2402, 0.2244, 0.25, 0.2264, 0.2598, 0.2319, 0.2681, 0.2402, 0.2736, 0.25, 0.2756, 0.25, 0.2756, 0.25, 0.49, 0.3418, 0.4717, 0.2598, 0.2736, 0.2598, 0.2736, 0.3418, 0.4717, 0.4197, 0.4197, 0.2681, 0.2681, 0.2681, 0.2681, 0.4197, 0.4197, 0.4717, 0.3418, 0.2736, 0.2598, 0.2736, 0.2598, 0.4717, 0.3418, 0.49, 0.25, 0.2756, 0.25, 0.2756, 0.25, 0.49, 0.25, 0.4717, 0.1582, 0.2736, 0.2402, 0.2736, 0.2402, 0.4717, 0.1582, 0.4197, 0.08029, 0.2681, 0.2319, 0.2681, 0.2319, 0.4197, 0.08029, 0.3418, 0.02827, 0.2598, 0.2264, 0.2598, 0.2264, 0.3418, 0.02827, 0.25, 0.01, 0.25, 0.2244, 0.25, 0.2244, 0.25, 0.01, 0.1582, 0.02827, 0.2402, 0.2264, 0.2402, 0.2264, 0.1582, 0.02827, 0.08029, 0.08029, 0.2319, 0.2319, 0.2319, 0.2319, 0.08029, 0.08029, 0.02827, 0.1582, 0.2264, 0.2402, 0.2264, 0.2402, 0.02827, 0.1582, 0.01, 0.25, 0.2244, 0.25, 0.2244, 0.25, 0.01, 0.25, 0.02827, 0.3418, 0.2264, 0.2598, 0.2264, 0.2598, 0.02827, 0.3418, 0.08029, 0.4197, 0.2319, 0.2681, 0.2319, 0.2681, 0.08029, 0.4197, 0.1582, 0.4717, 0.2402, 0.2736, 0.2402, 0.2736, 0.1582, 0.4717, 0.25, 0.49, 0.25, 0.2756, 0.25, 0.49, 0.3418, 0.4717, 0.3418, 0.4717, 0.25, 0.49, 0.3418, 0.4717, 0.4197, 0.4197, 0.4197, 0.4197, 0.3418, 0.4717, 0.4197, 0.4197, 0.4717, 0.3418, 0.4717, 0.3418, 0.4197, 0.4197, 0.4717, 0.3418, 0.49, 0.25, 0.49, 0.25, 0.4717, 0.3418, 0.49, 0.25, 0.4717, 0.1582, 0.4717, 0.1582, 0.49, 0.25, 0.4717, 0.1582, 0.4197, 0.08029, 0.4197, 0.08029, 0.4717, 0.1582, 0.4197, 0.08029, 0.3418, 0.02827, 0.3418, 0.02827, 0.4197, 0.08029, 0.3418, 0.02827, 0.25, 0.01, 0.25, 0.01, 0.3418, 0.02827, 0.25, 0.01, 0.1582, 0.02827, 0.1582, 0.02827, 0.25, 0.01, 0.1582, 0.02827, 0.08029, 0.08029, 0.08029, 0.08029, 0.1582, 0.02827, 0.08029, 0.08029, 0.02827, 0.1582, 0.02827, 0.1582, 0.08029, 0.08029, 0.02827, 0.1582, 0.01, 0.25, 0.01, 0.25, 0.02827, 0.1582, 0.01, 0.25, 0.02827, 0.3418, 0.02827, 0.3418, 0.01, 0.25, 0.02827, 0.3418, 0.08029, 0.4197, 0.08029, 0.4197, 0.02827, 0.3418, 0.08029, 0.4197, 0.1582, 0.4717, 0.1582, 0.4717, 0.08029, 0.4197, 0.1582, 0.4717, 0.25, 0.49, 0.25, 0.49, 0.1582, 0.4717])
me_cylinder_002.update()

# ---- objects
ob_cube = bpy.data.objects.new('Cube', me_cube)
ob_cube_colonly = bpy.data.objects.new('Cube-colonly', me_cube_001)
ob_cylinder_colonly = bpy.data.objects.new('Cylinder-colonly', me_cylinder_001)
ob_cylinder = bpy.data.objects.new('Cylinder', me_cylinder_002)

# ---- transforms, parenting, visibility, modifiers, constraints
ob_cube.location = (0.0, 0.0, 0.0)
ob_cube_colonly.location = (0.0, 0.0, 0.0)
ob_cylinder_colonly.location = (0.0, 0.0, 0.0)
ob_cylinder.location = (0.0, 0.0, 0.0)

# ---- collection membership
scene.collection.objects.link(ob_cube)
scene.collection.objects.link(ob_cube_colonly)
scene.collection.objects.link(ob_cylinder_colonly)
scene.collection.objects.link(ob_cylinder)

# ---- scene / render settings (as saved in the file)
scene.frame_start = 0; scene.frame_end = 59; scene.frame_set(45)
scene.render.engine = 'CYCLES'
scene.render.image_settings.color_mode = 'RGB'
scene.render.fps = 30
scene.render.film_transparent = True
scene.render.use_sequencer = False
scene.cycles.samples = 256
scene.cycles.sampling_pattern = 'TABULATED_SOBOL'
scene.cycles.use_adaptive_sampling = False
scene.cycles.use_light_tree = False
scene.view_settings.view_transform = 'Standard'
scene.view_settings.exposure = 1.0
bpy.context.view_layer.update()

# ---- added for rendering (the .blend has no active camera and no usable light): camera, sun
cam_auto = bpy.data.cameras.new('AutoCamera')
cam_auto.lens = 50.0
cam_auto.sensor_width = 36.0
cam_auto.clip_end = 62913.5
ob_auto_camera = bpy.data.objects.new('AutoCamera', cam_auto)
scene.collection.objects.link(ob_auto_camera)
ob_auto_camera.location = (3523.73, -6138.44, 2949.76)
ob_auto_camera.rotation_euler = (1.09748, -7.21219e-08, 0.694738)
scene.camera = ob_auto_camera
light_auto_sun = bpy.data.lights.new('AutoSun', 'SUN')
light_auto_sun.energy = 3.0
light_auto_sun.angle = 0.0523599
ob_auto_sun = bpy.data.objects.new('AutoSun', light_auto_sun)
scene.collection.objects.link(ob_auto_sun)
ob_auto_sun.rotation_euler = (0.872665, 0.174533, 0.523599)
bpy.context.view_layer.update()
